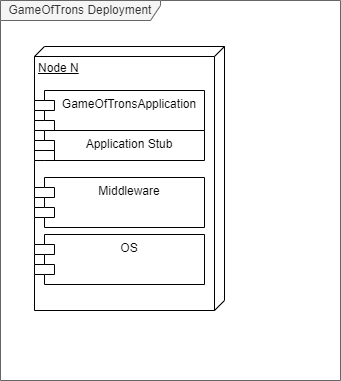

The diagram above was exported from draw.io. Its source (the exported page's mxGraphModel, read from the mxfile embedded in the PNG):
<mxGraphModel dx="1038" dy="619" grid="1" gridSize="10" guides="1" tooltips="1" connect="1" arrows="1" fold="1" page="1" pageScale="1" pageWidth="827" pageHeight="1169" math="0" shadow="0">
  <root>
    <mxCell id="0" />
    <mxCell id="1" parent="0" />
    <mxCell id="2" value="GameOfTrons Deployment" style="shape=umlFrame;whiteSpace=wrap;html=1;fillColor=#f5f5f5;strokeColor=#666666;fontColor=#333333;width=160;height=20;" vertex="1" parent="1">
      <mxGeometry x="50" y="40" width="340" height="380" as="geometry" />
    </mxCell>
    <mxCell id="3" value="Node N" style="verticalAlign=top;align=left;spacingTop=8;spacingLeft=2;spacingRight=12;shape=cube;size=10;direction=south;fontStyle=4;html=1;" vertex="1" parent="1">
      <mxGeometry x="84" y="86" width="190" height="264" as="geometry" />
    </mxCell>
    <mxCell id="4" value="GameOfTronsApplication" style="shape=module;align=left;spacingLeft=20;align=center;verticalAlign=top;" vertex="1" parent="1">
      <mxGeometry x="84" y="130" width="170" height="50" as="geometry" />
    </mxCell>
    <mxCell id="5" value="Middleware" style="shape=module;align=left;spacingLeft=20;align=center;verticalAlign=top;" vertex="1" parent="1">
      <mxGeometry x="84" y="217" width="170" height="50" as="geometry" />
    </mxCell>
    <mxCell id="6" value="OS" style="shape=module;align=left;spacingLeft=20;align=center;verticalAlign=top;" vertex="1" parent="1">
      <mxGeometry x="84" y="274" width="170" height="50" as="geometry" />
    </mxCell>
    <mxCell id="7" value="Application Stub" style="shape=module;align=left;spacingLeft=20;align=center;verticalAlign=top;" vertex="1" parent="1">
      <mxGeometry x="84" y="170" width="170" height="30" as="geometry" />
    </mxCell>
  </root>
</mxGraphModel>